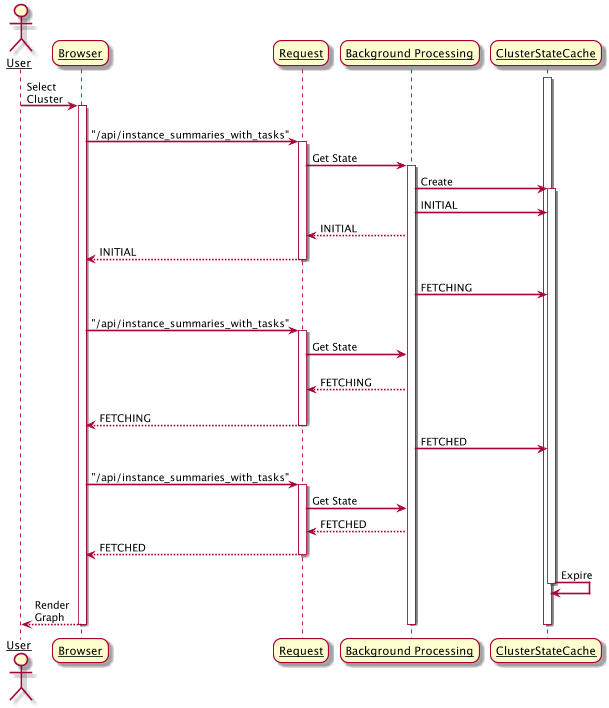

The diagram above was rendered by PlantUML. Its source (embedded in the PNG):
@startuml
skinparam sequenceArrowThickness 2
skinparam roundcorner 20
skinparam maxmessagesize 60
skinparam sequenceParticipant underline

actor User
participant "Browser" as A
participant "Request" as B
participant "Background Processing" as C
participant "ClusterStateCache" as D

activate D

User -> A: Select Cluster
activate A

A -> B: "/api/instance_summaries_with_tasks"
activate B

B -> C: Get State
activate C
C -> D: Create
activate D
C -> D: INITIAL
C --> B: INITIAL

B --> A: INITIAL
deactivate B

C -> D: FETCHING

A -> B: "/api/instance_summaries_with_tasks"
activate B
B -> C: Get State
C --> B: FETCHING
B --> A: FETCHING
deactivate B

C -> D: FETCHED

A -> B: "/api/instance_summaries_with_tasks"
activate B
B -> C: Get State
C --> B: FETCHED
B --> A: FETCHED
deactivate B

D -> D : Expire
deactivate D

A --> User: Render Graph
deactivate A


deactivate C
deactivate D

@enduml